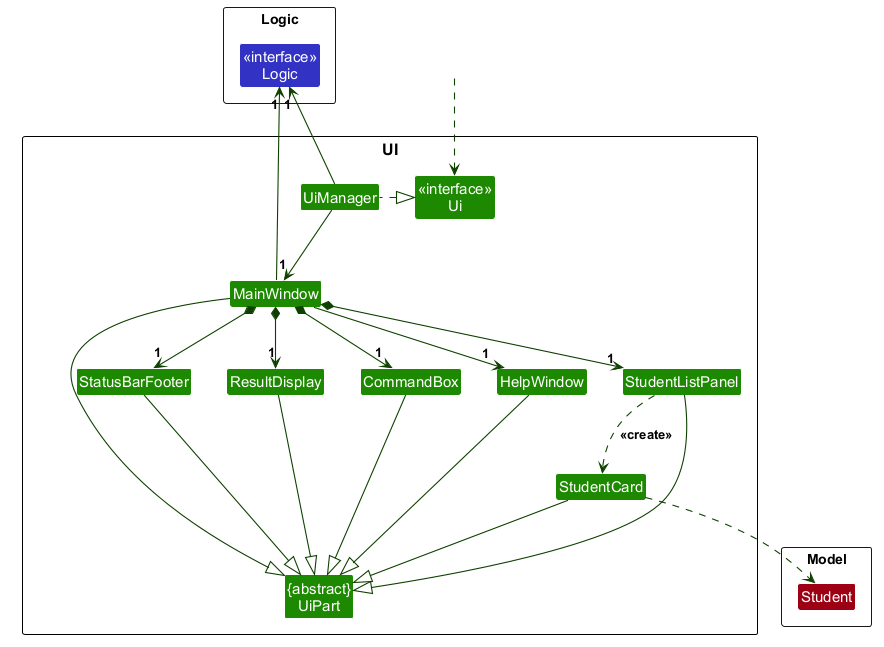

The diagram above was rendered by PlantUML. Its source (embedded in the PNG):
@startuml
!include style.puml
skinparam arrowThickness 1.1
skinparam arrowColor UI_COLOR_T4
skinparam classBackgroundColor UI_COLOR

package UI {
Class "<<interface>>\nUi" as Ui
Class "{abstract}\nUiPart" as UiPart
Class UiManager
Class MainWindow
Class HelpWindow
Class ResultDisplay
Class StudentListPanel
Class StudentCard
Class StatusBarFooter
Class CommandBox
}

package Model as ModelPackage {
Class Student MODEL_COLOR
}

package Logic as LogicPackage {
Class "<<interface>>\nLogic" as Logic LOGIC_COLOR
}

Class HiddenOutside #FFFFFF
HiddenOutside ..> Ui

UiManager .left.|> Ui
UiManager -down-> "1" MainWindow
MainWindow *-down->  "1" CommandBox
MainWindow *-down-> "1" ResultDisplay
MainWindow *-down-> "1" StudentListPanel
MainWindow *-down-> "1" StatusBarFooter
MainWindow --> "1" HelpWindow

StudentListPanel .down.> StudentCard : <<create>>

MainWindow -left-|> UiPart

ResultDisplay --|> UiPart
CommandBox --|> UiPart
StudentListPanel --|> UiPart
StudentCard --|> UiPart
StatusBarFooter --|> UiPart
HelpWindow --|> UiPart

StudentCard .down.> Student
UiManager -up-> "1" Logic
MainWindow -up-> "1" Logic

StudentListPanel -[hidden]left- HelpWindow
HelpWindow -[hidden]left- CommandBox
CommandBox -[hidden]left- ResultDisplay
ResultDisplay -[hidden]left- StatusBarFooter

MainWindow -[hidden]-|> UiPart
@enduml